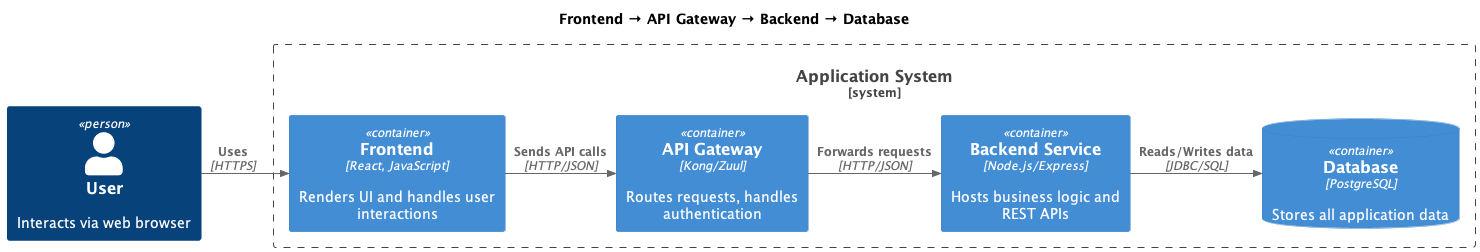

The diagram above was rendered by PlantUML. Its source (embedded in the PNG):
@startuml
left to right direction
!include https://raw.githubusercontent.com/plantuml-stdlib/C4-PlantUML/master/C4_Container.puml

skinparam nodesep 10
skinparam ranksep 10

TITLE Frontend → API Gateway → Backend → Database

Person(user, "User", "Interacts via web browser")

System_Boundary(app_system, "Application System") {
  Container(frontend, "Frontend", "React, JavaScript", "Renders UI and handles user interactions")
  Container(api_gateway, "API Gateway", "Kong/Zuul", "Routes requests, handles authentication")
  Container(backend, "Backend Service", "Node.js/Express", "Hosts business logic and REST APIs")
  ContainerDb(database, "Database", "PostgreSQL", "Stores all application data")
}

Rel(user, frontend, "Uses", "HTTPS")
Rel(frontend, api_gateway, "Sends API calls", "HTTP/JSON")
Rel(api_gateway, backend, "Forwards requests", "HTTP/JSON")
Rel(backend, database, "Reads/Writes data", "JDBC/SQL")
@enduml